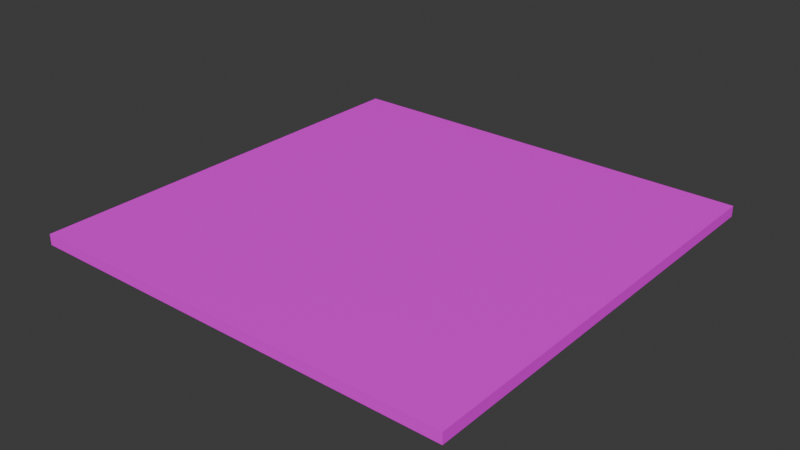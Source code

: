 # Source: Floor.blend  (saved by Blender 4.1.24; exported with 4.5.12 LTS)
import bpy
from mathutils import Matrix  # noqa: F401  (used for matrix-valued properties, if any)

bpy.ops.wm.read_factory_settings(use_empty=True)
scene = bpy.context.scene
scene.name = 'Scene'

# ---- collections
col_collection = bpy.data.collections.new('Collection'); scene.collection.children.link(col_collection)

# ---- images (referenced by path relative to the original .blend; pixels are not part of the script)
import os
ASSET_DIR = os.environ.get("B2B_ASSET_DIR", "")  # directory of the original .blend (textures are referenced by path, not embedded)
HERE = os.path.dirname(os.path.abspath(__file__))  # packed textures are extracted next to this script under _unpacked/

def load_image(name, relpath, width, height, colorspace="sRGB"):
    """Load a texture the original file referenced (path relative to the .blend, or extracted next to this script)."""
    p = next((c for c in (os.path.join(HERE, relpath), os.path.join(ASSET_DIR, relpath)) if relpath and os.path.exists(c)), "")
    if p:
        img = bpy.data.images.load(p, check_existing=True)
        img.name = name
    else:  # same state as the original file: an image datablock whose file is absent (Cycles renders it pink)
        img = bpy.data.images.new(name, width, height)
        img.source = "FILE"
        img.filepath = "//" + (relpath or name)
    img.colorspace_settings.name = colorspace
    return img
img_albedo_png = load_image('Albedo.png', 'Albedo.png', 1024, 1024, 'sRGB')

# ---- materials (node trees are filled in below, after node groups)
mat_material = bpy.data.materials.new('Material')
mat_material.alpha_threshold = 0.0
mat_material.use_transparent_shadow = False
mat_material.roughness = 0.5
mat_material.line_color = (0.0, 0.0, 0.0, 1.0)

# ---- material node trees
mat_material.use_nodes = True; mat_material.node_tree.nodes.clear()
_N = mat_material.node_tree.nodes; _L = mat_material.node_tree.links
n0 = _N.new('ShaderNodeOutputMaterial'); n0.name = 'Material Output'; n0.location = (300, 300)
n1 = _N.new('ShaderNodeBsdfPrincipled'); n1.name = 'Principled BSDF'; n1.location = (10, 300)
n1.inputs[3].default_value = 1.45
n2 = _N.new('ShaderNodeTexImage'); n2.name = 'Image Texture'; n2.location = (-315, 285)
n2.image = img_albedo_png
_L.new(n1.outputs[0], n0.inputs[0])
_L.new(n2.outputs[0], n1.inputs[0])
n0.is_active_output = True

# ---- world
world_world = bpy.data.worlds.new('World'); scene.world = world_world
world_world.use_nodes = True; world_world.node_tree.nodes.clear()
_N = world_world.node_tree.nodes; _L = world_world.node_tree.links
n0 = _N.new('ShaderNodeOutputWorld'); n0.name = 'World Output'; n0.location = (300, 300)
n1 = _N.new('ShaderNodeBackground'); n1.name = 'Background'; n1.location = (10, 300)
n1.inputs[0].default_value = (0.05088, 0.05088, 0.05088, 1.0)
_L.new(n1.outputs[0], n0.inputs[0])
n0.is_active_output = True
world_world.color = (0.05088, 0.05088, 0.05088)
world_world.use_sun_shadow = False
world_world.sun_shadow_jitter_overblur = 0.0

# ---- meshes
me_cube = bpy.data.meshes.new('Cube')
me_cube.from_pydata([(20.0, 20.0, 0.5), (20.0, 20.0, -0.5), (20.0, -20.0, 0.5), (20.0, -20.0, -0.5), (-20.0, 20.0, 0.5), (-20.0, 20.0, -0.5), (-20.0, -20.0, 0.5), (-20.0, -20.0, -0.5)], [], [(0, 4, 6, 2), (3, 2, 6, 7), (7, 6, 4, 5), (5, 1, 3, 7), (1, 0, 2, 3), (5, 4, 0, 1)])
_uv = me_cube.uv_layers.new(name='UVMap')
_uv.uv.foreach_set('vector', [0.1595, 0.8672, 0.162, 0.8672, 0.162, 0.8697, 0.1595, 0.8697, 0.157, 0.8697, 0.1595, 0.8697, 0.1595, 0.8722, 0.157, 0.8722, 0.157, 0.8622, 0.1595, 0.8622, 0.1595, 0.8647, 0.157, 0.8647, 0.1545, 0.8672, 0.157, 0.8672, 0.157, 0.8697, 0.1545, 0.8697, 0.157, 0.8672, 0.1595, 0.8672, 0.1595, 0.8697, 0.157, 0.8697, 0.157, 0.8647, 0.1595, 0.8647, 0.1595, 0.8672, 0.157, 0.8672])
me_cube.materials.append(mat_material)
me_cube.use_mirror_vertex_groups = False
me_cube.update()

# ---- objects
ob_cube = bpy.data.objects.new('Cube', me_cube)

# ---- transforms, parenting, visibility, modifiers, constraints
ob_cube.location = (0.0, 0.0, 0.0)
ob_cube.lock_rotations_4d = False
ob_cube.empty_display_type = 'ARROWS'
ob_cube.lineart.crease_threshold = 0.0

# ---- collection membership
col_collection.objects.link(ob_cube)

# ---- scene / render settings (as saved in the file)
scene.frame_start = 1; scene.frame_end = 250; scene.frame_set(1)
scene.render.engine = 'BLENDER_EEVEE_NEXT'
scene.cycles.sampling_pattern = 'TABULATED_SOBOL'
scene.eevee.ray_tracing_options.trace_max_roughness = 0.0
bpy.context.view_layer.update()

# ---- added for rendering (the .blend has no active camera and no usable light): camera, sun
cam_auto = bpy.data.cameras.new('AutoCamera')
cam_auto.lens = 50.0
cam_auto.sensor_width = 36.0
cam_auto.clip_end = 1000.0
ob_auto_camera = bpy.data.objects.new('AutoCamera', cam_auto)
scene.collection.objects.link(ob_auto_camera)
ob_auto_camera.location = (52.3468, -62.8161, 41.8774)
ob_auto_camera.rotation_euler = (1.09748, -7.21219e-08, 0.694738)
scene.camera = ob_auto_camera
light_auto_sun = bpy.data.lights.new('AutoSun', 'SUN')
light_auto_sun.energy = 3.0
light_auto_sun.angle = 0.0523599
ob_auto_sun = bpy.data.objects.new('AutoSun', light_auto_sun)
scene.collection.objects.link(ob_auto_sun)
ob_auto_sun.rotation_euler = (0.872665, 0.174533, 0.523599)
bpy.context.view_layer.update()
